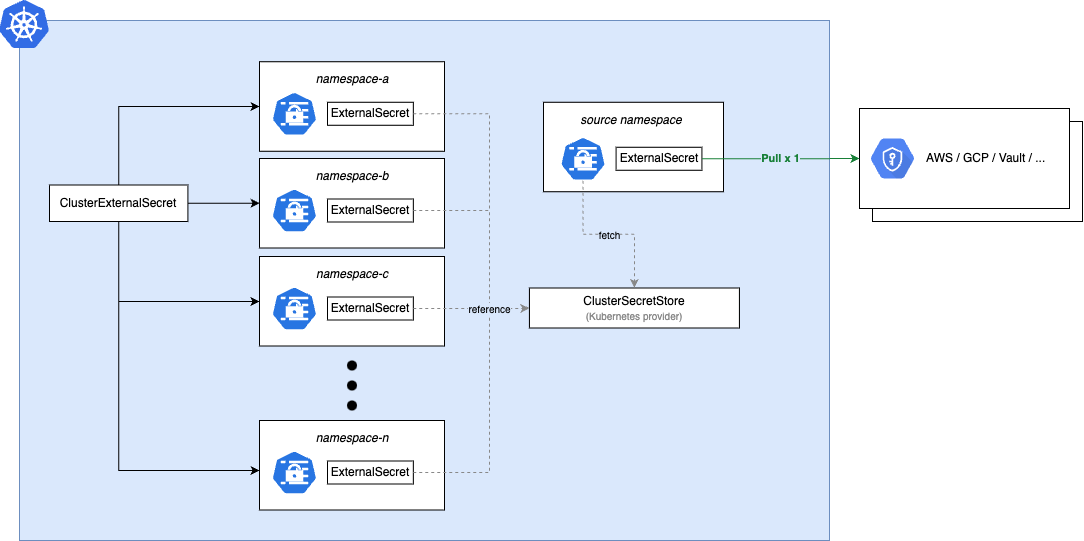

The diagram above was exported from draw.io. Its source (the exported page's mxGraphModel, read from the mxfile embedded in the PNG):
<mxGraphModel dx="496" dy="390" grid="1" gridSize="10" guides="1" tooltips="1" connect="1" arrows="1" fold="1" page="1" pageScale="1" pageWidth="1100" pageHeight="1100" math="0" shadow="0">
  <root>
    <mxCell id="0" />
    <mxCell id="1" parent="0" />
    <mxCell id="200" value="" style="rounded=0;whiteSpace=wrap;html=1;fillColor=light-dark(#DAE8FC,#DAE8FC);strokeColor=#6c8ebf;" parent="1" vertex="1">
      <mxGeometry x="30" y="440" width="810" height="520" as="geometry" />
    </mxCell>
    <mxCell id="201" value="" style="aspect=fixed;html=1;points=[];align=center;image;fontSize=12;image=img/lib/mscae/Kubernetes.svg;" parent="1" vertex="1">
      <mxGeometry x="10" y="420" width="50" height="48" as="geometry" />
    </mxCell>
    <mxCell id="210" value="" style="rounded=0;whiteSpace=wrap;html=1;strokeColor=light-dark(#000000,#000000);fillColor=light-dark(#FFFFFF,#FFFFFF);fontColor=light-dark(#000000,#000000);" parent="1" vertex="1">
      <mxGeometry x="554" y="521.75" width="180" height="89.5" as="geometry" />
    </mxCell>
    <mxCell id="211" value="" style="html=1;dashed=0;whitespace=wrap;fillColor=#2875E2;strokeColor=light-dark(#FFFFFF,#FFFFFF);points=[[0.005,0.63,0],[0.1,0.2,0],[0.9,0.2,0],[0.5,0,0],[0.995,0.63,0],[0.72,0.99,0],[0.5,1,0],[0.28,0.99,0]];shape=mxgraph.kubernetes.icon;prIcon=secret" parent="1" vertex="1">
      <mxGeometry x="570.59" y="556.25" width="45.83" height="44" as="geometry" />
    </mxCell>
    <mxCell id="212" value="source namespace" style="text;html=1;strokeColor=none;fillColor=none;align=center;verticalAlign=middle;whiteSpace=wrap;rounded=0;fontStyle=2;fontColor=light-dark(#000000,#000000);" parent="1" vertex="1">
      <mxGeometry x="576.5" y="529.75" width="130" height="20" as="geometry" />
    </mxCell>
    <mxCell id="213" value="ExternalSecret" style="text;html=1;whiteSpace=wrap;strokeColor=light-dark(#000000,#000000);fillColor=none;align=center;verticalAlign=middle;rounded=0;fontColor=light-dark(#000000,#000000);" parent="1" vertex="1">
      <mxGeometry x="626.59" y="566.75" width="85.83" height="23" as="geometry" />
    </mxCell>
    <mxCell id="220" value="" style="group;strokeColor=none;fillColor=none;container=0;" parent="1" connectable="0" vertex="1">
      <mxGeometry x="870" y="528" width="223" height="113" as="geometry" />
    </mxCell>
    <mxCell id="221" value="&amp;nbsp; &amp;nbsp; &amp;nbsp; &amp;nbsp; &amp;nbsp; &amp;nbsp; &amp;nbsp;AWS / GCP / Vault / ..." style="rounded=0;whiteSpace=wrap;html=1;strokeColor=light-dark(#000000,#000000);align=center;verticalAlign=middle;fontFamily=Helvetica;fontSize=12;fontColor=light-dark(#000000,#000000);fillColor=light-dark(#FFFFFF,#FFFFFF);" parent="1" vertex="1">
      <mxGeometry x="883" y="541" width="210" height="100" as="geometry" />
    </mxCell>
    <mxCell id="222" value="&amp;nbsp; &amp;nbsp; &amp;nbsp; &amp;nbsp; &amp;nbsp; &amp;nbsp; &amp;nbsp;AWS / GCP / Vault / ..." style="rounded=0;whiteSpace=wrap;html=1;strokeColor=light-dark(#000000,#000000);align=center;verticalAlign=middle;fontFamily=Helvetica;fontSize=12;fontColor=light-dark(#000000,#000000);fillColor=light-dark(#FFFFFF,#FFFFFF);" parent="1" vertex="1">
      <mxGeometry x="870" y="528" width="210" height="100" as="geometry" />
    </mxCell>
    <mxCell id="223" value="" style="html=1;fillColor=#5184F3;strokeColor=none;verticalAlign=top;labelPosition=center;verticalLabelPosition=bottom;align=center;spacingTop=-6;fontSize=11;fontStyle=1;fontColor=#999999;shape=mxgraph.gcp2.hexIcon;prIcon=key_management_service" parent="1" vertex="1">
      <mxGeometry x="870" y="548.75" width="66" height="58.5" as="geometry" />
    </mxCell>
    <mxCell id="224" value="Pull x 1" style="edgeStyle=orthogonalEdgeStyle;rounded=0;orthogonalLoop=1;jettySize=auto;html=1;exitX=1;exitY=0.5;exitDx=0;exitDy=0;entryX=0;entryY=0.5;entryDx=0;entryDy=0;strokeColor=#188038;fontColor=#188038;fontStyle=1;labelBackgroundColor=#DAE8FC;" parent="1" source="213" target="222" edge="1">
      <mxGeometry relative="1" as="geometry" />
    </mxCell>
    <mxCell id="230" value="ClusterSecretStore&lt;br&gt;&lt;font style=&quot;font-size: 10px;&quot; color=&quot;#888888&quot;&gt;(Kubernetes provider)&lt;/font&gt;" style="text;html=1;whiteSpace=wrap;strokeColor=light-dark(#000000,#000000);fillColor=light-dark(#FFFFFF,#FFFFFF);align=center;verticalAlign=middle;rounded=0;fontColor=light-dark(#000000,#000000);" parent="1" vertex="1">
      <mxGeometry x="539.92" y="707.5" width="210" height="40" as="geometry" />
    </mxCell>
    <mxCell id="231" value="&lt;span style=&quot;background-color: rgb(218, 232, 252);&quot;&gt;fetch&lt;/span&gt;" style="edgeStyle=orthogonalEdgeStyle;rounded=0;orthogonalLoop=1;jettySize=auto;html=1;exitX=0.5;exitY=1;exitDx=0;exitDy=0;entryX=0.5;entryY=0;entryDx=0;entryDy=0;dashed=1;strokeColor=#888888;fontColor=#000000;fontSize=10;labelBackgroundColor=none;exitPerimeter=0;" parent="1" source="211" target="230" edge="1">
      <mxGeometry x="0.0103" relative="1" as="geometry">
        <mxPoint as="offset" />
      </mxGeometry>
    </mxCell>
    <mxCell id="240" value="ClusterExternalSecret" style="text;html=1;whiteSpace=wrap;strokeColor=light-dark(#000000,#000000);fillColor=light-dark(#FFFFFF,#FFFFFF);align=center;verticalAlign=middle;rounded=0;fontColor=light-dark(#000000,#000000);" parent="1" vertex="1">
      <mxGeometry x="60" y="604.5" width="138.41" height="36.5" as="geometry" />
    </mxCell>
    <mxCell id="250" value="" style="rounded=0;whiteSpace=wrap;html=1;strokeColor=light-dark(#000000,#000000);fillColor=light-dark(#FFFFFF,#FFFFFF);fontColor=light-dark(#000000,#000000);" parent="1" vertex="1">
      <mxGeometry x="270" y="481.25" width="185" height="89.5" as="geometry" />
    </mxCell>
    <mxCell id="251" value="" style="html=1;dashed=0;whitespace=wrap;fillColor=#2875E2;strokeColor=light-dark(#FFFFFF,#FFFFFF);points=[[0.005,0.63,0],[0.1,0.2,0],[0.9,0.2,0],[0.5,0,0],[0.995,0.63,0],[0.72,0.99,0],[0.5,1,0],[0.28,0.99,0]];shape=mxgraph.kubernetes.icon;prIcon=secret" parent="1" vertex="1">
      <mxGeometry x="282" y="511.25" width="45.83" height="44" as="geometry" />
    </mxCell>
    <mxCell id="252" value="namespace-a" style="text;html=1;strokeColor=none;fillColor=none;align=center;verticalAlign=middle;whiteSpace=wrap;rounded=0;fontStyle=2;fontColor=light-dark(#000000,#000000);" parent="1" vertex="1">
      <mxGeometry x="312.5" y="489.25" width="100" height="20" as="geometry" />
    </mxCell>
    <mxCell id="253" value="ExternalSecret" style="text;html=1;whiteSpace=wrap;strokeColor=light-dark(#000000,#000000);fillColor=none;align=center;verticalAlign=middle;rounded=0;fontColor=light-dark(#000000,#000000);" parent="1" vertex="1">
      <mxGeometry x="338" y="521.75" width="85.83" height="23" as="geometry" />
    </mxCell>
    <mxCell id="260" value="" style="rounded=0;whiteSpace=wrap;html=1;strokeColor=light-dark(#000000,#000000);fillColor=light-dark(#FFFFFF,#FFFFFF);fontColor=light-dark(#000000,#000000);" parent="1" vertex="1">
      <mxGeometry x="270" y="578" width="185" height="89.5" as="geometry" />
    </mxCell>
    <mxCell id="261" value="" style="html=1;dashed=0;whitespace=wrap;fillColor=#2875E2;strokeColor=light-dark(#FFFFFF,#FFFFFF);points=[[0.005,0.63,0],[0.1,0.2,0],[0.9,0.2,0],[0.5,0,0],[0.995,0.63,0],[0.72,0.99,0],[0.5,1,0],[0.28,0.99,0]];shape=mxgraph.kubernetes.icon;prIcon=secret" parent="1" vertex="1">
      <mxGeometry x="282" y="608" width="45.83" height="44" as="geometry" />
    </mxCell>
    <mxCell id="262" value="namespace-b" style="text;html=1;strokeColor=none;fillColor=none;align=center;verticalAlign=middle;whiteSpace=wrap;rounded=0;fontStyle=2;fontColor=light-dark(#000000,#000000);" parent="1" vertex="1">
      <mxGeometry x="312.5" y="586" width="100" height="20" as="geometry" />
    </mxCell>
    <mxCell id="263" value="ExternalSecret" style="text;html=1;whiteSpace=wrap;strokeColor=light-dark(#000000,#000000);fillColor=none;align=center;verticalAlign=middle;rounded=0;fontColor=light-dark(#000000,#000000);" parent="1" vertex="1">
      <mxGeometry x="338" y="618.5" width="85.83" height="23" as="geometry" />
    </mxCell>
    <mxCell id="270" value="" style="rounded=0;whiteSpace=wrap;html=1;strokeColor=light-dark(#000000,#000000);fillColor=light-dark(#FFFFFF,#FFFFFF);fontColor=light-dark(#000000,#000000);" parent="1" vertex="1">
      <mxGeometry x="270" y="676" width="185" height="89.5" as="geometry" />
    </mxCell>
    <mxCell id="271" value="" style="html=1;dashed=0;whitespace=wrap;fillColor=#2875E2;strokeColor=light-dark(#FFFFFF,#FFFFFF);points=[[0.005,0.63,0],[0.1,0.2,0],[0.9,0.2,0],[0.5,0,0],[0.995,0.63,0],[0.72,0.99,0],[0.5,1,0],[0.28,0.99,0]];shape=mxgraph.kubernetes.icon;prIcon=secret" parent="1" vertex="1">
      <mxGeometry x="282" y="706" width="45.83" height="44" as="geometry" />
    </mxCell>
    <mxCell id="272" value="namespace-c" style="text;html=1;strokeColor=none;fillColor=none;align=center;verticalAlign=middle;whiteSpace=wrap;rounded=0;fontStyle=2;fontColor=light-dark(#000000,#000000);" parent="1" vertex="1">
      <mxGeometry x="312.5" y="684" width="100" height="20" as="geometry" />
    </mxCell>
    <mxCell id="273" value="ExternalSecret" style="text;html=1;whiteSpace=wrap;strokeColor=light-dark(#000000,#000000);fillColor=none;align=center;verticalAlign=middle;rounded=0;fontColor=light-dark(#000000,#000000);" parent="1" vertex="1">
      <mxGeometry x="338" y="716.5" width="85.83" height="23" as="geometry" />
    </mxCell>
    <mxCell id="280" value="" style="shape=ellipse;fillColor=#000000;strokeColor=none;html=1;sketch=0;" parent="1" vertex="1">
      <mxGeometry x="357.5" y="780" width="10" height="10" as="geometry" />
    </mxCell>
    <mxCell id="281" value="" style="shape=ellipse;fillColor=#000000;strokeColor=none;html=1;sketch=0;" parent="1" vertex="1">
      <mxGeometry x="357.5" y="800" width="10" height="10" as="geometry" />
    </mxCell>
    <mxCell id="282" value="" style="shape=ellipse;fillColor=#000000;strokeColor=none;html=1;sketch=0;" parent="1" vertex="1">
      <mxGeometry x="357.5" y="820" width="10" height="10" as="geometry" />
    </mxCell>
    <mxCell id="290" value="" style="rounded=0;whiteSpace=wrap;html=1;strokeColor=light-dark(#000000,#000000);fillColor=light-dark(#FFFFFF,#FFFFFF);fontColor=light-dark(#000000,#000000);" parent="1" vertex="1">
      <mxGeometry x="270" y="840" width="185" height="89.5" as="geometry" />
    </mxCell>
    <mxCell id="291" value="" style="html=1;dashed=0;whitespace=wrap;fillColor=#2875E2;strokeColor=light-dark(#FFFFFF,#FFFFFF);points=[[0.005,0.63,0],[0.1,0.2,0],[0.9,0.2,0],[0.5,0,0],[0.995,0.63,0],[0.72,0.99,0],[0.5,1,0],[0.28,0.99,0]];shape=mxgraph.kubernetes.icon;prIcon=secret" parent="1" vertex="1">
      <mxGeometry x="282" y="870" width="45.83" height="44" as="geometry" />
    </mxCell>
    <mxCell id="292" value="namespace-n" style="text;html=1;strokeColor=none;fillColor=none;align=center;verticalAlign=middle;whiteSpace=wrap;rounded=0;fontStyle=2;fontColor=light-dark(#000000,#000000);" parent="1" vertex="1">
      <mxGeometry x="312.5" y="848" width="100" height="20" as="geometry" />
    </mxCell>
    <mxCell id="293" value="ExternalSecret" style="text;html=1;whiteSpace=wrap;strokeColor=light-dark(#000000,#000000);fillColor=none;align=center;verticalAlign=middle;rounded=0;fontColor=light-dark(#000000,#000000);" parent="1" vertex="1">
      <mxGeometry x="338" y="880.5" width="85.83" height="23" as="geometry" />
    </mxCell>
    <mxCell id="300" style="edgeStyle=orthogonalEdgeStyle;rounded=0;orthogonalLoop=1;jettySize=auto;html=1;exitX=0.5;exitY=0;exitDx=0;exitDy=0;strokeColor=light-dark(#000000,#000000);entryX=0;entryY=0.5;entryDx=0;entryDy=0;" parent="1" source="240" target="250" edge="1">
      <mxGeometry relative="1" as="geometry">
        <Array as="points">
          <mxPoint x="129" y="526" />
        </Array>
      </mxGeometry>
    </mxCell>
    <mxCell id="301" style="edgeStyle=orthogonalEdgeStyle;rounded=0;orthogonalLoop=1;jettySize=auto;html=1;exitX=1;exitY=0.5;exitDx=0;exitDy=0;strokeColor=light-dark(#000000,#000000);entryX=0;entryY=0.5;entryDx=0;entryDy=0;" parent="1" source="240" target="260" edge="1">
      <mxGeometry relative="1" as="geometry" />
    </mxCell>
    <mxCell id="302" style="edgeStyle=orthogonalEdgeStyle;rounded=0;orthogonalLoop=1;jettySize=auto;html=1;exitX=0.5;exitY=1;exitDx=0;exitDy=0;strokeColor=light-dark(#000000,#000000);entryX=0;entryY=0.5;entryDx=0;entryDy=0;" parent="1" source="240" target="270" edge="1">
      <mxGeometry relative="1" as="geometry">
        <Array as="points">
          <mxPoint x="129" y="721" />
          <mxPoint x="270" y="721" />
        </Array>
      </mxGeometry>
    </mxCell>
    <mxCell id="303" style="edgeStyle=orthogonalEdgeStyle;rounded=0;orthogonalLoop=1;jettySize=auto;html=1;exitX=0.5;exitY=1;exitDx=0;exitDy=0;strokeColor=light-dark(#000000,#000000);" parent="1" source="240" edge="1">
      <mxGeometry relative="1" as="geometry">
        <Array as="points">
          <mxPoint x="129" y="890" />
        </Array>
        <mxPoint x="270" y="890" as="targetPoint" />
      </mxGeometry>
    </mxCell>
    <mxCell id="310" style="edgeStyle=orthogonalEdgeStyle;rounded=0;orthogonalLoop=1;jettySize=auto;html=1;exitX=1;exitY=0.5;exitDx=0;exitDy=0;dashed=1;strokeColor=#888888;endArrow=none;endFill=0;" parent="1" source="253" edge="1">
      <mxGeometry relative="1" as="geometry">
        <Array as="points">
          <mxPoint x="500" y="533" />
        </Array>
        <mxPoint x="500" y="630" as="targetPoint" />
      </mxGeometry>
    </mxCell>
    <mxCell id="312" style="edgeStyle=orthogonalEdgeStyle;rounded=0;orthogonalLoop=1;jettySize=auto;html=1;exitX=1;exitY=0.5;exitDx=0;exitDy=0;dashed=1;strokeColor=#888888;entryX=0;entryY=0.5;entryDx=0;entryDy=0;" parent="1" source="273" target="230" edge="1">
      <mxGeometry relative="1" as="geometry">
        <Array as="points">
          <mxPoint x="530" y="727" />
        </Array>
        <mxPoint x="423.83000000000004" y="790.5" as="sourcePoint" />
        <mxPoint x="556" y="790" as="targetPoint" />
      </mxGeometry>
    </mxCell>
    <mxCell id="313" style="edgeStyle=orthogonalEdgeStyle;rounded=0;orthogonalLoop=1;jettySize=auto;html=1;exitX=1;exitY=0.5;exitDx=0;exitDy=0;dashed=1;strokeColor=#888888;endArrow=none;endFill=0;" parent="1" source="293" edge="1">
      <mxGeometry relative="1" as="geometry">
        <Array as="points">
          <mxPoint x="500" y="892" />
          <mxPoint x="500" y="776" />
        </Array>
        <mxPoint x="500" y="730" as="targetPoint" />
        <mxPoint x="423.8299999999999" y="940.25" as="sourcePoint" />
      </mxGeometry>
    </mxCell>
    <mxCell id="311" style="edgeStyle=orthogonalEdgeStyle;rounded=0;orthogonalLoop=1;jettySize=auto;html=1;exitX=1;exitY=0.5;exitDx=0;exitDy=0;dashed=1;strokeColor=#888888;endArrow=none;endFill=0;" parent="1" source="263" edge="1">
      <mxGeometry relative="1" as="geometry">
        <Array as="points">
          <mxPoint x="500" y="630" />
          <mxPoint x="500" y="704" />
        </Array>
        <mxPoint x="455" y="603.98" as="sourcePoint" />
        <mxPoint x="500" y="730" as="targetPoint" />
      </mxGeometry>
    </mxCell>
    <mxCell id="314" value="&lt;span style=&quot;&quot;&gt;reference&lt;/span&gt;" style="edgeLabel;html=1;align=center;verticalAlign=middle;resizable=0;points=[];labelBackgroundColor=#DAE8FC;fontColor=#000000;fontSize=10;" parent="311" vertex="1" connectable="0">
      <mxGeometry x="0.5" relative="1" as="geometry">
        <mxPoint y="42" as="offset" />
      </mxGeometry>
    </mxCell>
  </root>
</mxGraphModel>